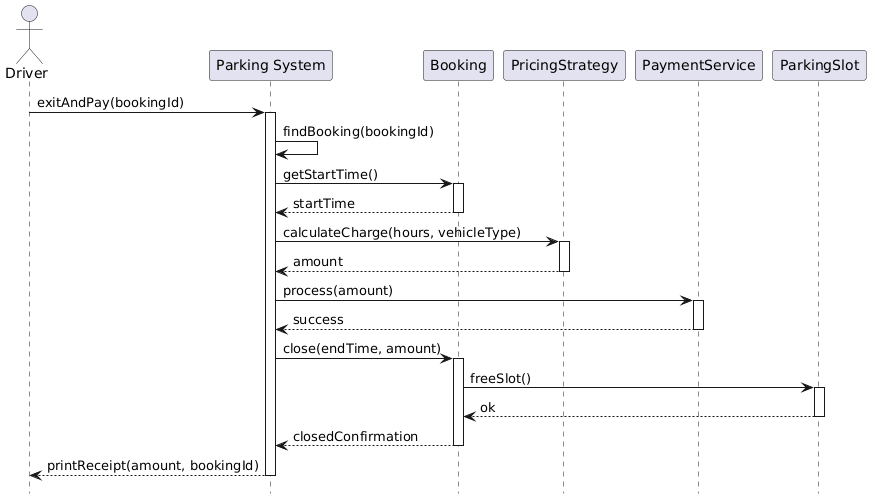

The diagram above was rendered by PlantUML. Its source (embedded in the PNG):
@startuml
hide footbox

actor Driver
participant "Parking System" as ParkingSystem
participant Booking
participant PricingStrategy
participant PaymentService
participant ParkingSlot

Driver -> ParkingSystem: exitAndPay(bookingId)
activate ParkingSystem

ParkingSystem -> ParkingSystem: findBooking(bookingId)

ParkingSystem -> Booking: getStartTime()
activate Booking
Booking --> ParkingSystem: startTime
deactivate Booking

ParkingSystem -> PricingStrategy: calculateCharge(hours, vehicleType)
activate PricingStrategy
PricingStrategy --> ParkingSystem: amount
deactivate PricingStrategy

ParkingSystem -> PaymentService: process(amount)
activate PaymentService
PaymentService --> ParkingSystem: success
deactivate PaymentService

' Assuming success path only
ParkingSystem -> Booking: close(endTime, amount)
activate Booking
Booking -> ParkingSlot: freeSlot()
activate ParkingSlot
ParkingSlot --> Booking: ok
deactivate ParkingSlot
Booking --> ParkingSystem: closedConfirmation
deactivate Booking

ParkingSystem --> Driver: printReceipt(amount, bookingId)

deactivate ParkingSystem
@enduml